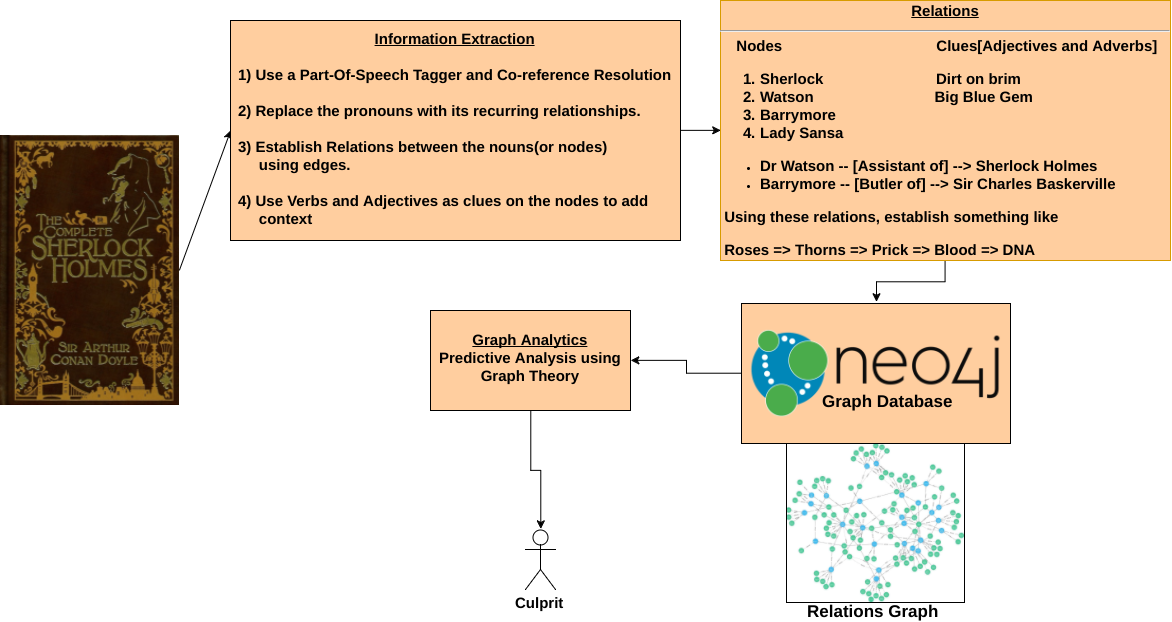

The diagram above was exported from draw.io. Its source (the exported page's mxGraphModel, read from the mxfile embedded in the PNG):
<mxGraphModel dx="1254" dy="543" grid="1" gridSize="10" guides="1" tooltips="1" connect="1" arrows="1" fold="1" page="1" pageScale="1" pageWidth="1169" pageHeight="826" background="#ffffff" math="0" shadow="0">
  <root>
    <mxCell id="0" />
    <mxCell id="1" parent="0" />
    <mxCell id="2" value="" style="shape=image;imageAspect=0;aspect=fixed;verticalLabelPosition=bottom;verticalAlign=top;image=http://www.aboutgreatbooks.com/wp-content/uploads/2015/09/the-complete-sherlock-holmes-sherlock-holmes-books-679x1024.jpg;fontStyle=1" parent="1" vertex="1">
      <mxGeometry x="30" y="175" width="179" height="270" as="geometry" />
    </mxCell>
    <mxCell id="3" value="" style="endArrow=classic;html=1;exitX=1;exitY=0.5;entryX=0;entryY=0.5;fontStyle=1" parent="1" source="2" target="4" edge="1">
      <mxGeometry width="50" height="50" relative="1" as="geometry">
        <mxPoint x="30" y="420" as="sourcePoint" />
        <mxPoint x="340" y="215" as="targetPoint" />
      </mxGeometry>
    </mxCell>
    <mxCell id="4" value="&lt;font style=&quot;font-size: 15px&quot;&gt;&lt;font style=&quot;font-size: 15px&quot;&gt;&lt;u&gt;Information Extraction&lt;br&gt;&lt;/u&gt;&lt;br&gt;1) Use a Part-Of-Speech Tagger and Co-reference Resolution&lt;/font&gt;&lt;br&gt;&lt;br&gt;&lt;/font&gt;&lt;div align=&quot;left&quot;&gt;&lt;font style=&quot;font-size: 15px&quot;&gt;2) Replace the pronouns with its recurring relationships.&lt;br&gt;&lt;br&gt;3) Establish Relations between the nouns(or nodes) &lt;br&gt;&amp;nbsp;&amp;nbsp;&amp;nbsp;&amp;nbsp; using edges.&lt;br&gt;&lt;br&gt;4) Use Verbs and Adjectives as clues on the nodes to add &lt;br&gt;&amp;nbsp;&amp;nbsp;&amp;nbsp;&amp;nbsp; context &lt;/font&gt;&lt;br&gt;&lt;/div&gt;" style="html=1;fontStyle=1;fillColor=#FFCE9F;fontSize=15;fontFamily=Helvetica;verticalAlign=middle;" parent="1" vertex="1">
      <mxGeometry x="260" y="60" width="450" height="220" as="geometry" />
    </mxCell>
    <mxCell id="11" style="edgeStyle=orthogonalEdgeStyle;rounded=0;html=1;exitX=0.5;exitY=1;entryX=0.5;entryY=0;jettySize=auto;orthogonalLoop=1;fontStyle=1" parent="1" source="6" target="10" edge="1">
      <mxGeometry relative="1" as="geometry" />
    </mxCell>
    <mxCell id="6" value="&lt;p style=&quot;margin: 0px ; margin-top: 4px ; text-align: center ; text-decoration: underline&quot;&gt;&lt;b&gt;Relations&lt;/b&gt;&lt;/p&gt;&lt;hr&gt;&lt;p style=&quot;margin: 0px ; margin-left: 8px&quot;&gt;&amp;nbsp; Nodes &amp;nbsp; &amp;nbsp; &amp;nbsp; &amp;nbsp; &amp;nbsp; &amp;nbsp; &amp;nbsp; &amp;nbsp; &amp;nbsp; &amp;nbsp; &amp;nbsp; &amp;nbsp; &amp;nbsp; &amp;nbsp; &amp;nbsp; &amp;nbsp; &amp;nbsp; &amp;nbsp; Clues[Adjectives and Adverbs]&lt;br&gt;&lt;/p&gt;&lt;ol&gt;&lt;li&gt;Sherlock &amp;nbsp; &amp;nbsp; &amp;nbsp; &amp;nbsp; &amp;nbsp; &amp;nbsp; &amp;nbsp; &amp;nbsp; &amp;nbsp; &amp;nbsp; &amp;nbsp; &amp;nbsp; &amp;nbsp; Dirt on brim&lt;br&gt;&lt;/li&gt;&lt;li&gt;Watson &amp;nbsp; &amp;nbsp; &amp;nbsp; &amp;nbsp; &amp;nbsp; &amp;nbsp; &amp;nbsp; &amp;nbsp; &amp;nbsp; &amp;nbsp; &amp;nbsp; &amp;nbsp; &amp;nbsp; &amp;nbsp; Big Blue Gem&lt;/li&gt;&lt;li&gt;Barrymore&amp;nbsp;&amp;nbsp;&amp;nbsp;&amp;nbsp;&amp;nbsp;&amp;nbsp;&amp;nbsp;&amp;nbsp;&amp;nbsp;&amp;nbsp;&amp;nbsp;&amp;nbsp;&amp;nbsp;&amp;nbsp;&amp;nbsp;&amp;nbsp;&amp;nbsp;&amp;nbsp;&amp;nbsp;&amp;nbsp;&amp;nbsp;&amp;nbsp;&amp;nbsp;&amp;nbsp;&amp;nbsp;&amp;nbsp;&amp;nbsp;&amp;nbsp;&amp;nbsp; &lt;br&gt;&lt;/li&gt;&lt;li&gt;Lady Sansa&lt;br&gt;&lt;/li&gt;&lt;/ol&gt;&lt;ul&gt;&lt;li&gt;Dr Watson -- [Assistant of] --&amp;gt; Sherlock Holmes&lt;br&gt;&lt;/li&gt;&lt;li&gt;Barrymore -- [Butler of] --&amp;gt; Sir Charles Baskerville&lt;/li&gt;&lt;/ul&gt;&lt;p&gt;&amp;nbsp;Using these relations, establish something like&lt;/p&gt;&lt;p&gt;&amp;nbsp;Roses =&amp;gt; Thorns =&amp;gt; Prick =&amp;gt; Blood =&amp;gt; DNA&lt;/p&gt;&lt;p&gt;&lt;/p&gt;" style="verticalAlign=middle;align=left;overflow=fill;fontSize=15;fontFamily=Helvetica;html=1;fontStyle=1;fillColor=#FFCE9F;strokeColor=#d79b00;" parent="1" vertex="1">
      <mxGeometry x="750" y="40" width="450" height="260" as="geometry" />
    </mxCell>
    <mxCell id="8" value="" style="endArrow=classic;html=1;entryX=0;entryY=0.5;exitX=1;exitY=0.5;fontStyle=1" parent="1" source="4" target="6" edge="1">
      <mxGeometry width="50" height="50" relative="1" as="geometry">
        <mxPoint x="30" y="420" as="sourcePoint" />
        <mxPoint x="80" y="370" as="targetPoint" />
      </mxGeometry>
    </mxCell>
    <mxCell id="31" style="edgeStyle=orthogonalEdgeStyle;rounded=0;html=1;exitX=0;exitY=0.5;entryX=1;entryY=0.5;jettySize=auto;orthogonalLoop=1;" parent="1" source="10" target="17" edge="1">
      <mxGeometry relative="1" as="geometry" />
    </mxCell>
    <mxCell id="10" value="" style="shape=image;imageAspect=0;aspect=fixed;verticalLabelPosition=bottom;verticalAlign=top;image=https://s3.amazonaws.com/dev.assets.neo4j.com/wp-content/uploads/20140926224303/neo4j_logo-facebook.png;perimeterSpacing=1;imageBorder=#000000;fontStyle=1;imageBackground=#FFCE9F;" parent="1" vertex="1">
      <mxGeometry x="771" y="343" width="269" height="140" as="geometry" />
    </mxCell>
    <mxCell id="12" value="&lt;font style=&quot;font-size: 17px&quot;&gt;Graph Database&lt;/font&gt;" style="text;html=1;resizable=0;autosize=1;align=left;verticalAlign=top;spacingTop=-4;points=[];fontStyle=1" parent="1" vertex="1">
      <mxGeometry x="850" y="430" width="140" height="20" as="geometry" />
    </mxCell>
    <mxCell id="14" value="" style="shape=image;imageAspect=0;aspect=fixed;verticalLabelPosition=bottom;verticalAlign=top;image=http://gappyfacets.com/wp-content/uploads//2015/04/neo4j_graph1.jpg;imageBorder=#000000;fontStyle=1;imageBackground=#FFCE9F;" parent="1" vertex="1">
      <mxGeometry x="816" y="483" width="178" height="159" as="geometry" />
    </mxCell>
    <mxCell id="26" style="edgeStyle=orthogonalEdgeStyle;rounded=0;html=1;exitX=0.5;exitY=1;entryX=0.5;entryY=0;entryPerimeter=0;jettySize=auto;orthogonalLoop=1;fontStyle=1" parent="1" source="17" target="20" edge="1">
      <mxGeometry relative="1" as="geometry" />
    </mxCell>
    <mxCell id="17" value="&lt;u&gt;Graph Analytics&lt;/u&gt;&lt;div&gt;Predictive Analysis using&lt;/div&gt;&lt;div&gt;Graph Theory&lt;br&gt;&lt;/div&gt;" style="html=1;fontStyle=1;fillColor=#FFCE9F;fontSize=15;" parent="1" vertex="1">
      <mxGeometry x="460" y="350" width="200" height="100" as="geometry" />
    </mxCell>
    <mxCell id="20" value="Culprit" style="shape=umlActor;verticalLabelPosition=bottom;labelBackgroundColor=#ffffff;verticalAlign=top;html=1;fontStyle=1;fontSize=15;" parent="1" vertex="1">
      <mxGeometry x="555" y="569" width="30" height="60" as="geometry" />
    </mxCell>
    <mxCell id="27" value="&lt;font style=&quot;font-size: 17px&quot;&gt;Relations Graph&lt;/font&gt;" style="text;html=1;resizable=0;autosize=1;align=left;verticalAlign=top;spacingTop=-4;points=[];fontStyle=1" parent="1" vertex="1">
      <mxGeometry x="835" y="640" width="140" height="20" as="geometry" />
    </mxCell>
  </root>
</mxGraphModel>